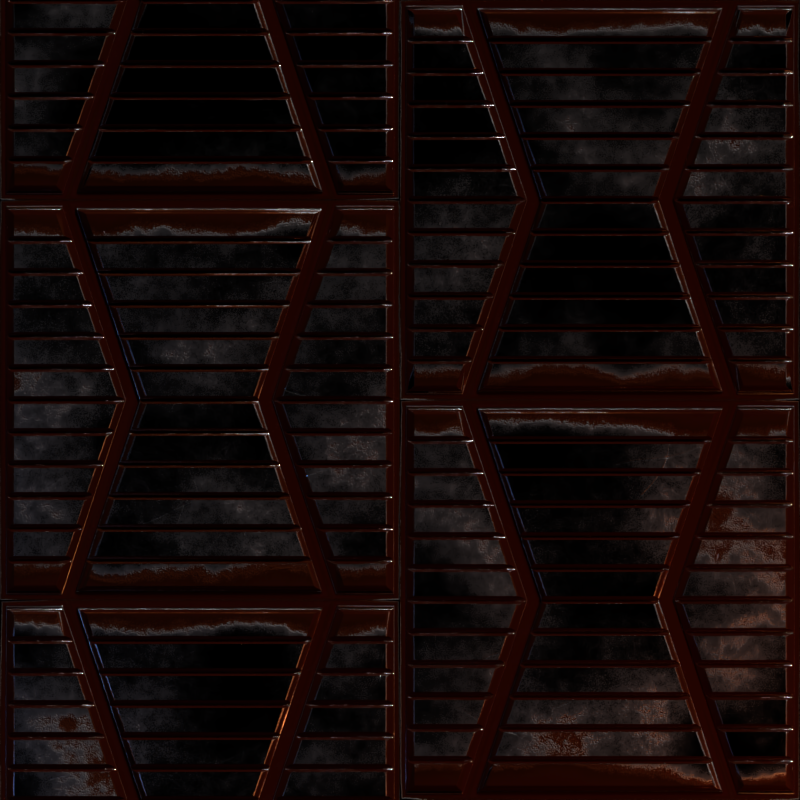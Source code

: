 # Source: Floor_01_05.blend  (saved by Blender 2.78.5; exported with 4.5.12 LTS)
import bpy
from mathutils import Matrix  # noqa: F401  (used for matrix-valued properties, if any)

bpy.ops.wm.read_factory_settings(use_empty=True)
scene = bpy.context.scene
scene.name = 'Scene'

# ---- collections
col_collection_1 = bpy.data.collections.new('Collection 1'); scene.collection.children.link(col_collection_1)
col_collection_2 = bpy.data.collections.new('Collection 2'); scene.collection.children.link(col_collection_2)
col_collection_2.hide_render = True
col_collection_2.hide_viewport = True
col_collection_3 = bpy.data.collections.new('Collection 3'); scene.collection.children.link(col_collection_3)
col_collection_3.hide_render = True
col_collection_3.hide_viewport = True
col_collection_4 = bpy.data.collections.new('Collection 4'); scene.collection.children.link(col_collection_4)

# ---- images (referenced by path relative to the original .blend; pixels are not part of the script)
import os
ASSET_DIR = os.environ.get("B2B_ASSET_DIR", "")  # directory of the original .blend (textures are referenced by path, not embedded)
HERE = os.path.dirname(os.path.abspath(__file__))  # packed textures are extracted next to this script under _unpacked/

def load_image(name, relpath, width, height, colorspace="sRGB"):
    """Load a texture the original file referenced (path relative to the .blend, or extracted next to this script)."""
    p = next((c for c in (os.path.join(HERE, relpath), os.path.join(ASSET_DIR, relpath)) if relpath and os.path.exists(c)), "")
    if p:
        img = bpy.data.images.load(p, check_existing=True)
        img.name = name
    else:  # same state as the original file: an image datablock whose file is absent (Cycles renders it pink)
        img = bpy.data.images.new(name, width, height)
        img.source = "FILE"
        img.filepath = "//" + (relpath or name)
    img.colorspace_settings.name = colorspace
    return img
img_floor_01_bum = load_image('Floor 01 BUM', 'Floor 01 BUM.png', 1024, 1024, 'sRGB')

# ---- materials (node trees are filled in below, after node groups)
mat_material_001 = bpy.data.materials.new('Material.001')
mat_material_001.alpha_threshold = 0.0
mat_material_001.roughness = 0.5
mat_material = bpy.data.materials.new('Material')
mat_material.alpha_threshold = 0.0
mat_material.roughness = 0.5
mat_material.line_color = (0.0, 0.0, 0.0, 1.0)
mat_material_002 = bpy.data.materials.new('Material.002')
mat_material_002.alpha_threshold = 0.0
mat_material_002.roughness = 0.5

# ---- node groups
ng_scratch_base = bpy.data.node_groups.new('Scratch base', 'ShaderNodeTree')
_s = ng_scratch_base.interface.new_socket(name='Color', in_out='OUTPUT', socket_type='NodeSocketColor')
_s.default_value = (0.0, 0.0, 0.0, 0.0)
_s = ng_scratch_base.interface.new_socket(name='Vector', in_out='INPUT', socket_type='NodeSocketVector')
_s.min_value = 0.0
_s.max_value = 1.0
_s.hide_value = True
_N = ng_scratch_base.nodes; _L = ng_scratch_base.links
n0 = _N.new('ShaderNodeValToRGB'); n0.name = 'ColorRamp.004'; n0.location = (97, 1)
n0.width = 230
while len(n0.color_ramp.elements) > 1: n0.color_ramp.elements.remove(n0.color_ramp.elements[-1])
n0.color_ramp.elements[0].position = 0.01435; n0.color_ramp.elements[0].color = (1.0, 1.0, 1.0, 1.0)
_e = n0.color_ramp.elements.new(0.01435); _e.color = (0.0, 0.0, 0.0, 1.0)
n1 = _N.new('ShaderNodeTexNoise'); n1.name = 'Musgrave Texture'; n1.location = (-97, -1)
n1.width = 150
n1.noise_type = 'RIDGED_MULTIFRACTAL'
n1.normalize = False
n1.inputs[2].default_value = 2.1
n1.inputs[3].default_value = 1.3
n1.inputs[4].default_value = 1.0
n1.inputs[5].default_value = 1.0
n1.inputs[6].default_value = -0.119
n2 = _N.new('NodeGroupInput'); n2.name = 'Group Input'; n2.location = (-297, 0)
n3 = _N.new('NodeGroupOutput'); n3.name = 'Group Output'; n3.location = (297, 0)
_L.new(n1.outputs[0], n0.inputs[0])
_L.new(n2.outputs[0], n1.inputs[0])
_L.new(n0.outputs[0], n3.inputs[0])
n3.is_active_output = True

# ---- material node trees
mat_material_001.use_nodes = True; mat_material_001.node_tree.nodes.clear()
_N = mat_material_001.node_tree.nodes; _L = mat_material_001.node_tree.links
n0 = _N.new('ShaderNodeTexNoise'); n0.name = 'Noise Texture.003'; n0.location = (-1038, 920)
n0.inputs[2].default_value = 3.13
n1 = _N.new('ShaderNodeTexNoise'); n1.name = 'Noise Texture'; n1.location = (-1262, 327)
n1.inputs[2].default_value = 1.13
n2 = _N.new('ShaderNodeTexNoise'); n2.name = 'Noise Texture.001'; n2.location = (-983, 243)
n2.inputs[2].default_value = -14.15
n3 = _N.new('ShaderNodeTexCoord'); n3.name = 'Texture Coordinate'; n3.location = (-2671, 574)
n4 = _N.new('ShaderNodeTexVoronoi'); n4.name = 'Voronoi Texture.001'; n4.location = (-2731, -389)
n4.inputs[2].default_value = 2.02
n5 = _N.new('ShaderNodeMix'); n5.name = 'Mix.006'; n5.location = (-2400, -634)
n5.data_type = 'RGBA'
n6 = _N.new('ShaderNodeMapping'); n6.name = 'Mapping'; n6.location = (-2208, -647)
n6.hide = True
n6.inputs[2].default_value = (0.05236, -0.6144, 0.178)
n7 = _N.new('ShaderNodeGroup'); n7.name = 'Group.001'; n7.location = (-1977, -633)
n7.node_tree = ng_scratch_base
n8 = _N.new('ShaderNodeValToRGB'); n8.name = 'ColorRamp.001'; n8.location = (-1237, 691)
while len(n8.color_ramp.elements) > 1: n8.color_ramp.elements.remove(n8.color_ramp.elements[-1])
n8.color_ramp.elements[0].position = 0.4955; n8.color_ramp.elements[0].color = (0.0, 0.0, 0.0, 1.0)
_e = n8.color_ramp.elements.new(0.5455); _e.color = (1.0, 1.0, 1.0, 1.0)
n9 = _N.new('ShaderNodeNewGeometry'); n9.name = 'Geometry'; n9.location = (-1887, 873)
n10 = _N.new('ShaderNodeMix'); n10.name = 'Mix.001'; n10.location = (-677, 501)
n10.data_type = 'RGBA'
n10.blend_type = 'OVERLAY'
n10.inputs[0].default_value = 0.1909
n11 = _N.new('ShaderNodeMix'); n11.name = 'Mix'; n11.location = (-884, 515)
n11.data_type = 'RGBA'
n11.blend_type = 'OVERLAY'
n11.inputs[0].default_value = 0.6636
n12 = _N.new('ShaderNodeValToRGB'); n12.name = 'ColorRamp.005'; n12.location = (-1283, -272)
while len(n12.color_ramp.elements) > 1: n12.color_ramp.elements.remove(n12.color_ramp.elements[-1])
n12.color_ramp.elements[0].position = 0.4545; n12.color_ramp.elements[0].color = (0.0, 0.0, 0.0, 1.0)
_e = n12.color_ramp.elements.new(0.4909); _e.color = (1.0, 1.0, 1.0, 1.0)
n13 = _N.new('ShaderNodeTexNoise'); n13.name = 'Noise Texture.005'; n13.location = (-258, -718)
n14 = _N.new('NodeReroute'); n14.name = 'Reroute'; n14.location = (-2450, 488)
n14.width = 16
n14.socket_idname = 'NodeSocketVector'
n15 = _N.new('ShaderNodeMix'); n15.name = 'Mix.002'; n15.location = (-457, 496)
n15.data_type = 'RGBA'
n15.blend_type = 'OVERLAY'
n16 = _N.new('ShaderNodeTexNoise'); n16.name = 'Noise Texture.002'; n16.location = (-710, 225)
n16.inputs[2].default_value = 178.6
n17 = _N.new('ShaderNodeTexNoise'); n17.name = 'Noise Texture.006'; n17.location = (-714, 21)
n17.inputs[2].default_value = 400.0
n18 = _N.new('ShaderNodeMix'); n18.name = 'Mix.011'; n18.location = (-124, 518)
n18.data_type = 'RGBA'
n18.blend_type = 'ADD'
n18.inputs[0].default_value = 1.0
n19 = _N.new('ShaderNodeMix'); n19.name = 'Mix.004'; n19.location = (-604, 807)
n19.data_type = 'RGBA'
n19.blend_type = 'OVERLAY'
n19.inputs[0].default_value = 1.0
n19.inputs[6].default_value = (0.2541, 0.2541, 0.2541, 1.0)
n20 = _N.new('ShaderNodeValToRGB'); n20.name = 'ColorRamp.002'; n20.location = (16, 949)
while len(n20.color_ramp.elements) > 1: n20.color_ramp.elements.remove(n20.color_ramp.elements[-1])
n20.color_ramp.elements[0].position = 0.25; n20.color_ramp.elements[0].color = (1.0, 1.0, 1.0, 1.0)
_e = n20.color_ramp.elements.new(0.7); _e.color = (0.0, 0.0, 0.0, 1.0)
n21 = _N.new('ShaderNodeTexNoise'); n21.name = 'Noise Texture.004'; n21.location = (-2375, -233)
n21.inputs[2].default_value = 2.3
n22 = _N.new('ShaderNodeMix'); n22.name = 'Mix.007'; n22.location = (-2252, -464)
n22.data_type = 'RGBA'
n23 = _N.new('ShaderNodeGroup'); n23.name = 'Group'; n23.location = (-1973, -491)
n23.node_tree = ng_scratch_base
n24 = _N.new('ShaderNodeMix'); n24.name = 'Mix.008'; n24.location = (-1783, -656)
n24.hide = True
n24.data_type = 'RGBA'
n24.blend_type = 'ADD'
n24.inputs[0].default_value = 1.0
n25 = _N.new('NodeReroute'); n25.name = 'Reroute.001'; n25.location = (-1346, -605)
n25.width = 16
n26 = _N.new('ShaderNodeRGBCurve'); n26.name = 'RGB Curves'; n26.location = (-1602, -396)
_c = n26.mapping.curves[3]
while len(_c.points) > 2: _c.points.remove(_c.points[-1])
_c.points[0].location = (0.0, 0.0); _c.points[0].handle_type = 'AUTO'
_c.points[1].location = (0.10909, 0.04375); _c.points[1].handle_type = 'AUTO'
_p = _c.points.new(0.33182, 0.9625); _p.handle_type = 'AUTO'
n26.mapping.update()
n27 = _N.new('ShaderNodeMix'); n27.name = 'Mix.009'; n27.location = (-1310, -599)
n27.data_type = 'RGBA'
n27.blend_type = 'MULTIPLY'
n27.inputs[0].default_value = 5.0
n28 = _N.new('ShaderNodeMix'); n28.name = 'Mix.010'; n28.location = (-984, -520)
n28.data_type = 'RGBA'
n28.blend_type = 'MULTIPLY'
n28.inputs[0].default_value = 1.0
n29 = _N.new('ShaderNodeValToRGB'); n29.name = 'ColorRamp.003'; n29.location = (74, 311)
n29.width = 237
while len(n29.color_ramp.elements) > 1: n29.color_ramp.elements.remove(n29.color_ramp.elements[-1])
n29.color_ramp.elements[0].position = 0.4357; n29.color_ramp.elements[0].color = (0.2929, 0.2666, 0.2617, 1.0)
_e = n29.color_ramp.elements.new(0.4688); _e.color = (0.002733, 0.002733, 0.002733, 1.0)
_e = n29.color_ramp.elements.new(0.5049); _e.color = (0.1432, 0.1432, 0.1432, 1.0)
_e = n29.color_ramp.elements.new(0.509); _e.color = (1.0, 1.0, 1.0, 1.0)
n30 = _N.new('ShaderNodeOutputMaterial'); n30.name = 'Material Output'; n30.location = (1728, 391)
n31 = _N.new('ShaderNodeValToRGB'); n31.name = 'ColorRamp'; n31.location = (115, 596)
while len(n31.color_ramp.elements) > 1: n31.color_ramp.elements.remove(n31.color_ramp.elements[-1])
n31.color_ramp.elements[0].position = 0.15; n31.color_ramp.elements[0].color = (0.03684, 0.003889, 0.00156, 1.0)
_e = n31.color_ramp.elements.new(0.4182); _e.color = (0.01593, 0.003193, 0.0007361, 1.0)
_e = n31.color_ramp.elements.new(0.5045); _e.color = (0.06712, 0.01482, 0.005011, 1.0)
_e = n31.color_ramp.elements.new(0.509); _e.color = (0.1648, 0.1504, 0.1477, 1.0)
_e = n31.color_ramp.elements.new(0.7136); _e.color = (0.1682, 0.1682, 0.1682, 1.0)
_e = n31.color_ramp.elements.new(0.9909); _e.color = (1.0, 1.0, 1.0, 1.0)
n32 = _N.new('ShaderNodeMix'); n32.name = 'Mix.005'; n32.location = (435, 772)
n32.data_type = 'RGBA'
n32.blend_type = 'SUBTRACT'
n32.inputs[0].default_value = 0.1068
n33 = _N.new('ShaderNodeTexGradient'); n33.name = 'Gradient Texture'; n33.location = (1060, -196)
n34 = _N.new('ShaderNodeTexCoord'); n34.name = 'Texture Coordinate.001'; n34.location = (416, -173)
n35 = _N.new('ShaderNodeMapping'); n35.name = 'Mapping.001'; n35.location = (660, -171)
n35.vector_type = 'TEXTURE'
n35.inputs[1].default_value = (210.0, 110.6, 0.22)
n35.inputs[2].default_value = (1.571, 1.571, 1.571)
n35.inputs[3].default_value = (0.31, -1.96, 250.7)
n36 = _N.new('ShaderNodeMix'); n36.name = 'Mix.012'; n36.location = (405, 241)
n36.data_type = 'RGBA'
n36.blend_type = 'SUBTRACT'
n37 = _N.new('ShaderNodeValToRGB'); n37.name = 'ColorRamp.004'; n37.location = (-748, -433)
while len(n37.color_ramp.elements) > 1: n37.color_ramp.elements.remove(n37.color_ramp.elements[-1])
n37.color_ramp.elements[0].position = 0.2409; n37.color_ramp.elements[0].color = (0.0, 0.0, 0.0, 1.0)
_e = n37.color_ramp.elements.new(0.5182); _e.color = (1.0, 1.0, 1.0, 1.0)
n38 = _N.new('ShaderNodeMath'); n38.name = 'Math'; n38.location = (19, 13)
n38.operation = 'MULTIPLY'
n38.inputs[1].default_value = 2.0
n39 = _N.new('ShaderNodeMix'); n39.name = 'Mix.013'; n39.location = (625, 231)
n39.data_type = 'RGBA'
n39.blend_type = 'SUBTRACT'
n39.inputs[0].default_value = 2.0
n40 = _N.new('ShaderNodeBsdfPrincipled'); n40.name = 'Principled BSDF'; n40.location = (1157, 591)
n40.width = 150
n40.subsurface_method = 'BURLEY'
n40.inputs[1].default_value = 1.0
n40.inputs[3].default_value = 1.45
n40.inputs[9].default_value = (1.0, 1.0, 1.0)
n41 = _N.new('ShaderNodeBump'); n41.name = 'Bump'; n41.location = (845, 238)
n41.inputs[0].default_value = 0.2
n41.inputs[1].default_value = 0.1
n41.inputs[2].default_value = 1.0
_L.new(n11.outputs[2], n10.inputs[6])
_L.new(n9.outputs[7], n8.inputs[0])
_L.new(n10.outputs[2], n15.inputs[6])
_L.new(n2.outputs[1], n10.inputs[7])
_L.new(n15.outputs[2], n18.inputs[6])
_L.new(n16.outputs[1], n15.inputs[7])
_L.new(n14.outputs[0], n1.inputs[0])
_L.new(n14.outputs[0], n2.inputs[0])
_L.new(n14.outputs[0], n16.inputs[0])
_L.new(n3.outputs[3], n14.inputs[0])
_L.new(n8.outputs[0], n11.inputs[6])
_L.new(n14.outputs[0], n0.inputs[0])
_L.new(n1.outputs[0], n11.inputs[7])
_L.new(n0.outputs[0], n19.inputs[7])
_L.new(n19.outputs[2], n15.inputs[0])
_L.new(n31.outputs[0], n40.inputs[0])
_L.new(n15.outputs[2], n29.inputs[0])
_L.new(n14.outputs[0], n22.inputs[6])
_L.new(n14.outputs[0], n21.inputs[0])
_L.new(n14.outputs[0], n5.inputs[6])
_L.new(n6.outputs[0], n7.inputs[0])
_L.new(n5.outputs[2], n6.inputs[0])
_L.new(n22.outputs[2], n23.inputs[0])
_L.new(n14.outputs[0], n4.inputs[0])
_L.new(n4.outputs[1], n5.inputs[7])
_L.new(n4.outputs[1], n22.inputs[7])
_L.new(n23.outputs[0], n24.inputs[6])
_L.new(n7.outputs[0], n24.inputs[7])
_L.new(n25.outputs[0], n27.inputs[6])
_L.new(n21.outputs[0], n27.inputs[7])
_L.new(n29.outputs[0], n36.inputs[6])
_L.new(n27.outputs[2], n28.inputs[6])
_L.new(n28.outputs[2], n37.inputs[0])
_L.new(n11.outputs[2], n12.inputs[0])
_L.new(n12.outputs[0], n28.inputs[7])
_L.new(n18.outputs[2], n31.inputs[0])
_L.new(n37.outputs[0], n18.inputs[7])
_L.new(n14.outputs[0], n13.inputs[0])
_L.new(n37.outputs[0], n32.inputs[7])
_L.new(n15.outputs[2], n20.inputs[0])
_L.new(n20.outputs[0], n32.inputs[6])
_L.new(n32.outputs[2], n40.inputs[2])
_L.new(n36.outputs[2], n39.inputs[6])
_L.new(n14.outputs[0], n17.inputs[0])
_L.new(n17.outputs[1], n36.inputs[7])
_L.new(n37.outputs[0], n38.inputs[0])
_L.new(n26.outputs[0], n25.inputs[0])
_L.new(n24.outputs[2], n26.inputs[1])
_L.new(n38.outputs[0], n36.inputs[0])
_L.new(n34.outputs[0], n35.inputs[0])
_L.new(n35.outputs[0], n33.inputs[0])
_L.new(n39.outputs[2], n41.inputs[3])
_L.new(n38.outputs[0], n39.inputs[7])
_L.new(n40.outputs[0], n30.inputs[0])
_L.new(n41.outputs[0], n40.inputs[5])
n30.is_active_output = True
mat_material.use_nodes = True; mat_material.node_tree.nodes.clear()
_N = mat_material.node_tree.nodes; _L = mat_material.node_tree.links
n0 = _N.new('ShaderNodeOutputMaterial'); n0.name = 'Material Output'; n0.location = (300, 300)
n1 = _N.new('ShaderNodeBsdfDiffuse'); n1.name = 'Diffuse BSDF'; n1.location = (10, 300)
n2 = _N.new('ShaderNodeTexImage'); n2.name = 'Image Texture'; n2.location = (22, 697)
n2.width = 140
n2.image = img_floor_01_bum
_L.new(n1.outputs[0], n0.inputs[0])
n0.is_active_output = True
mat_material_002.use_nodes = True; mat_material_002.node_tree.nodes.clear()
_N = mat_material_002.node_tree.nodes; _L = mat_material_002.node_tree.links
n0 = _N.new('ShaderNodeOutputMaterial'); n0.name = 'Material Output'; n0.location = (300, 300)
n1 = _N.new('ShaderNodeEmission'); n1.name = 'Emission'; n1.location = (10, 300)
n1.inputs[0].default_value = (0.8, 0.8, 0.8, 1.0)
n1.inputs[1].default_value = 3.0
_L.new(n1.outputs[0], n0.inputs[0])
n0.is_active_output = True

# ---- world
world_world = bpy.data.worlds.new('World'); scene.world = world_world
world_world.use_nodes = True; world_world.node_tree.nodes.clear()
_N = world_world.node_tree.nodes; _L = world_world.node_tree.links
n0 = _N.new('ShaderNodeOutputWorld'); n0.name = 'World Output'; n0.location = (300, 300)
n1 = _N.new('ShaderNodeBackground'); n1.name = 'Background'; n1.location = (10, 300)
n1.inputs[0].default_value = (0.05088, 0.05088, 0.05088, 1.0)
n1.inputs[1].default_value = 0.0
_L.new(n1.outputs[0], n0.inputs[0])
n0.is_active_output = True
world_world.color = (0.05088, 0.05088, 0.05088)
world_world.use_sun_shadow = False
world_world.sun_shadow_jitter_overblur = 0.0
world_world.cycles.sampling_method = 'MANUAL'
world_world.light_settings.distance = 1.0

# ---- cameras
cam_camera = bpy.data.cameras.new('Camera')
cam_camera.type = 'ORTHO'
cam_camera.clip_end = 100.0
cam_camera.lens = 35.0
cam_camera.sensor_width = 32.0
cam_camera.sensor_height = 18.0
cam_camera.ortho_scale = 4.0
cam_camera.display_size = 2.0
cam_camera.dof.focus_distance = 0.0

# ---- lights
light_point_001 = bpy.data.lights.new('Point.001', 'POINT')
light_point_001.color = (0.1708, 0.3695, 1.0)
light_point_001.transmission_factor = 0.0
light_point_001.energy = 500.0
light_point_001.shadow_buffer_clip_start = 0.5
light_point_001.shadow_soft_size = 0.1
light_point_001.shadow_maximum_resolution = 0.006
light_point_001.use_absolute_resolution = True
light_point = bpy.data.lights.new('Point', 'POINT')
light_point.color = (1.0, 0.269, 0.07047)
light_point.transmission_factor = 0.0
light_point.energy = 500.0
light_point.shadow_buffer_clip_start = 0.5
light_point.shadow_soft_size = 0.1
light_point.shadow_maximum_resolution = 0.006
light_point.use_absolute_resolution = True
light_sun_001 = bpy.data.lights.new('Sun.001', 'SUN')
light_sun_001.transmission_factor = 0.0
light_sun_001.angle = 0.1993
light_sun_001.energy = 5.0
light_sun_001.shadow_buffer_clip_start = 0.5
light_sun_001.shadow_soft_size = 0.1
light_sun_001.shadow_cascade_max_distance = 1000.0

# ---- meshes
me_plane_003 = bpy.data.meshes.new('Plane.003')
me_plane_003.from_pydata([(-4.943, 0.8944, -2.774), (-2.943, 0.8944, -2.774), (-4.943, 2.894, -2.774), (-2.943, 2.894, -2.774), (-4.943, 1.894, -2.774), (-2.943, 1.894, -2.774), (-4.609, 0.8944, -2.774), (-3.276, 0.8944, -2.774), (-3.276, 2.894, -2.774), (-4.609, 2.894, -2.774), (-3.65, 1.894, -2.774), (-4.235, 1.894, -2.774), (-4.276, 1.894, -2.774), (-4.556, 0.9328, -2.774), (-3.329, 0.9328, -2.774), (-3.329, 2.856, -2.774), (-4.556, 2.856, -2.774), (-3.609, 1.894, -2.774), (-4.512, 0.9647, -2.798), (-3.373, 0.9647, -2.798), (-3.373, 2.824, -2.798), (-4.512, 2.824, -2.798), (-3.65, 1.894, -2.781), (-4.202, 1.894, -2.798), (-4.556, 0.9328, -2.781), (-3.329, 0.9328, -2.781), (-3.329, 2.856, -2.781), (-4.556, 2.856, -2.781), (-4.235, 1.894, -2.781), (-3.683, 1.894, -2.798), (-4.914, 1.894, -2.774), (-4.914, 0.923, -2.774), (-3.255, 0.923, -2.774), (-2.971, 0.923, -2.774), (-2.971, 1.894, -2.774), (-2.971, 2.866, -2.774), (-4.63, 2.866, -2.774), (-4.914, 2.866, -2.774), (-4.63, 0.923, -2.774), (-3.255, 2.866, -2.774), (-4.306, 1.894, -2.774), (-3.579, 1.894, -2.774), (-4.871, 1.894, -2.796), (-4.871, 0.9662, -2.796), (-3.224, 0.9662, -2.796), (-3.014, 0.9662, -2.796), (-3.014, 1.894, -2.796), (-3.014, 2.823, -2.796), (-4.661, 2.823, -2.796), (-4.871, 2.823, -2.796), (-4.306, 1.894, -2.776), (-4.661, 0.9662, -2.796), (-3.224, 2.823, -2.796), (-3.533, 1.894, -2.796), (-4.914, 1.894, -2.776), (-4.914, 0.923, -2.776), (-3.255, 0.923, -2.776), (-2.971, 0.923, -2.776), (-2.971, 1.894, -2.776), (-2.971, 2.866, -2.776), (-4.63, 2.866, -2.776), (-4.914, 2.866, -2.776), (-4.63, 0.923, -2.776), (-3.255, 2.866, -2.776), (-4.352, 1.894, -2.796), (-3.579, 1.894, -2.776), (-4.943, 0.8944, -2.683), (-2.943, 0.8944, -2.683), (-4.943, 2.894, -2.683), (-2.943, 2.894, -2.683), (-4.943, 1.894, -2.683), (-2.943, 1.894, -2.683), (-4.609, 0.8944, -2.683), (-3.276, 0.8944, -2.683), (-3.276, 2.894, -2.683), (-4.609, 2.894, -2.683)], [], [(30, 54, 55, 31), (38, 62, 50, 40), (36, 60, 61, 37), (15, 26, 27, 16), (39, 63, 65, 41), (16, 27, 28, 11), (14, 7, 6, 13), (16, 9, 8, 15), (13, 6, 12, 11), (10, 17, 7, 14), (11, 12, 9, 16), (15, 8, 17, 10), (18, 23, 29, 19), (23, 21, 20, 29), (13, 24, 25, 14), (11, 28, 24, 13), (10, 22, 26, 15), (14, 25, 22, 10), (19, 25, 24, 18), (21, 27, 26, 20), (18, 24, 28, 23), (29, 22, 25, 19), (23, 28, 27, 21), (20, 26, 22, 29), (31, 0, 4, 30), (33, 1, 7, 32), (35, 3, 5, 34), (37, 2, 9, 36), (30, 4, 2, 37), (34, 5, 1, 33), (38, 6, 0, 31), (39, 8, 3, 35), (40, 12, 6, 38), (32, 7, 17, 41), (36, 9, 12, 40), (41, 17, 8, 39), (53, 52, 47, 46), (44, 53, 46, 45), (43, 42, 64, 51), (42, 49, 48, 64), (31, 55, 62, 38), (37, 61, 54, 30), (41, 65, 56, 32), (32, 56, 57, 33), (33, 57, 58, 34), (40, 50, 60, 36), (34, 58, 59, 35), (35, 59, 63, 39), (43, 55, 54, 42), (45, 57, 56, 44), (47, 59, 58, 46), (49, 61, 60, 48), (42, 54, 61, 49), (46, 58, 57, 45), (51, 62, 55, 43), (52, 63, 59, 47), (64, 50, 62, 51), (44, 56, 65, 53), (48, 60, 50, 64), (53, 65, 63, 52), (1, 5, 71, 67), (5, 3, 69, 71), (8, 9, 75, 74), (0, 6, 72, 66), (9, 2, 68, 75), (4, 0, 66, 70), (3, 8, 74, 69), (2, 4, 70, 68), (7, 1, 67, 73), (6, 7, 73, 72), (72, 73, 67, 71, 69, 74, 75, 68, 70, 66)])
me_plane_003.polygons.foreach_set('use_smooth', [True] * 71)
me_plane_003.materials.append(mat_material_001)
me_plane_003.use_remesh_preserve_volume = False
me_plane_003.use_remesh_preserve_attributes = False
me_plane_003.use_mirror_vertex_groups = False
me_plane_003.update()
me_plane_001 = bpy.data.meshes.new('Plane.001')
me_plane_001.from_pydata([(-1.0, -1.0, 0.0), (1.0, -1.0, 0.0), (-1.0, 1.0, 0.0), (1.0, 1.0, 0.0), (-1.0, 0.0, 0.0), (1.0, 0.0, 0.0), (-0.6667, -1.0, 0.0), (0.6667, -1.0, 0.0), (0.6667, 1.0, 0.0), (-0.6667, 1.0, 0.0), (0.2928, 0.0, 0.0), (-0.2928, 0.0, 0.0), (-0.3333, 0.0, 0.0), (-0.6133, -0.9615, 0.0), (0.6133, -0.9615, 0.0), (0.6133, 0.9615, 0.0), (-0.6133, 0.9615, 0.0), (0.3333, 0.0, 0.0), (-0.5691, -0.9297, -0.02456), (0.5691, -0.9297, -0.02456), (0.5691, 0.9297, -0.02456), (-0.5691, 0.9297, -0.02456), (0.2928, 0.0, -0.007599), (-0.2592, 0.0, -0.02456), (-0.6133, -0.9615, -0.007599), (0.6133, -0.9615, -0.007599), (0.6133, 0.9615, -0.007599), (-0.6133, 0.9615, -0.007599), (-0.2928, 0.0, -0.007599), (0.2592, 0.0, -0.02456), (-0.9714, 0.0, 0.0), (-0.9714, -0.9714, 0.0), (0.6873, -0.9714, 0.0), (0.9714, -0.9714, 0.0), (0.9714, 0.0, 0.0), (0.9714, 0.9714, 0.0), (-0.6873, 0.9714, 0.0), (-0.9714, 0.9714, 0.0), (-0.6873, -0.9714, 0.0), (0.6873, 0.9714, 0.0), (-0.3635, 0.0, 0.0), (0.3635, 0.0, 0.0), (-0.9282, 0.0, -0.02215), (-0.9282, -0.9282, -0.02215), (0.7184, -0.9282, -0.02215), (0.9282, -0.9282, -0.02215), (0.9282, 0.0, -0.02215), (0.9282, 0.9282, -0.02215), (-0.7184, 0.9282, -0.02215), (-0.9282, 0.9282, -0.02215), (-0.3635, 0.0, -0.002365), (-0.7184, -0.9282, -0.02215), (0.7184, 0.9282, -0.02215), (0.4091, 0.0, -0.02215), (-0.9714, 0.0, -0.002365), (-0.9714, -0.9714, -0.002365), (0.6873, -0.9714, -0.002365), (0.9714, -0.9714, -0.002365), (0.9714, 0.0, -0.002365), (0.9714, 0.9714, -0.002365), (-0.6873, 0.9714, -0.002365), (-0.9714, 0.9714, -0.002365), (-0.6873, -0.9714, -0.002365), (0.6873, 0.9714, -0.002365), (-0.4091, 0.0, -0.02215), (0.3635, 0.0, -0.002365), (-1.0, -1.0, 0.09083), (1.0, -1.0, 0.09083), (-1.0, 1.0, 0.09083), (1.0, 1.0, 0.09083), (-1.0, 0.0, 0.09083), (1.0, 0.0, 0.09083), (-0.6667, -1.0, 0.09083), (0.6667, -1.0, 0.09083), (0.6667, 1.0, 0.09083), (-0.6667, 1.0, 0.09083)], [], [(30, 54, 55, 31), (38, 62, 50, 40), (36, 60, 61, 37), (15, 26, 27, 16), (39, 63, 65, 41), (16, 27, 28, 11), (14, 7, 6, 13), (16, 9, 8, 15), (13, 6, 12, 11), (10, 17, 7, 14), (11, 12, 9, 16), (15, 8, 17, 10), (18, 23, 29, 19), (23, 21, 20, 29), (13, 24, 25, 14), (11, 28, 24, 13), (10, 22, 26, 15), (14, 25, 22, 10), (19, 25, 24, 18), (21, 27, 26, 20), (18, 24, 28, 23), (29, 22, 25, 19), (23, 28, 27, 21), (20, 26, 22, 29), (31, 0, 4, 30), (33, 1, 7, 32), (35, 3, 5, 34), (37, 2, 9, 36), (30, 4, 2, 37), (34, 5, 1, 33), (38, 6, 0, 31), (39, 8, 3, 35), (40, 12, 6, 38), (32, 7, 17, 41), (36, 9, 12, 40), (41, 17, 8, 39), (53, 52, 47, 46), (44, 53, 46, 45), (43, 42, 64, 51), (42, 49, 48, 64), (31, 55, 62, 38), (37, 61, 54, 30), (41, 65, 56, 32), (32, 56, 57, 33), (33, 57, 58, 34), (40, 50, 60, 36), (34, 58, 59, 35), (35, 59, 63, 39), (43, 55, 54, 42), (45, 57, 56, 44), (47, 59, 58, 46), (49, 61, 60, 48), (42, 54, 61, 49), (46, 58, 57, 45), (51, 62, 55, 43), (52, 63, 59, 47), (64, 50, 62, 51), (44, 56, 65, 53), (48, 60, 50, 64), (53, 65, 63, 52), (1, 5, 71, 67), (5, 3, 69, 71), (8, 9, 75, 74), (0, 6, 72, 66), (9, 2, 68, 75), (4, 0, 66, 70), (3, 8, 74, 69), (2, 4, 70, 68), (7, 1, 67, 73), (6, 7, 73, 72), (72, 73, 67, 71, 69, 74, 75, 68, 70, 66)])
me_plane_001.polygons.foreach_set('use_smooth', [True] * 71)
me_plane_001.materials.append(mat_material_001)
me_plane_001.use_remesh_preserve_volume = False
me_plane_001.use_remesh_preserve_attributes = False
me_plane_001.use_mirror_vertex_groups = False
me_plane_001.update()
me_plane_005 = bpy.data.meshes.new('Plane.005')
me_plane_005.from_pydata([(-17.15, -1.968, -3.372), (-15.15, -1.968, -3.372), (-17.15, 0.0317, -3.372), (-15.15, 0.0317, -3.372), (-17.15, -0.9683, -3.372), (-15.15, -0.9683, -3.372), (-16.82, -1.968, -3.372), (-15.49, -1.968, -3.372), (-15.49, 0.0317, -3.372), (-16.82, 0.0317, -3.372), (-15.86, -0.9683, -3.372), (-16.45, -0.9683, -3.372), (-16.49, -0.9683, -3.372), (-16.77, -1.93, -3.372), (-15.54, -1.93, -3.372), (-15.54, -0.006753, -3.372), (-16.77, -0.006753, -3.372), (-15.82, -0.9683, -3.372), (-16.72, -1.898, -3.397), (-15.58, -1.898, -3.397), (-15.58, -0.03862, -3.397), (-16.72, -0.03862, -3.397), (-15.86, -0.9683, -3.38), (-16.41, -0.9683, -3.397), (-16.77, -1.93, -3.38), (-15.54, -1.93, -3.38), (-15.54, -0.006753, -3.38), (-16.77, -0.006753, -3.38), (-16.45, -0.9683, -3.38), (-15.89, -0.9683, -3.397), (-17.12, -0.9683, -3.372), (-17.12, -1.94, -3.372), (-15.47, -1.94, -3.372), (-15.18, -1.94, -3.372), (-15.18, -0.9683, -3.372), (-15.18, 0.003092, -3.372), (-16.84, 0.003092, -3.372), (-17.12, 0.003092, -3.372), (-16.84, -1.94, -3.372), (-15.47, 0.003092, -3.372), (-16.52, -0.9683, -3.372), (-15.79, -0.9683, -3.372), (-17.08, -0.9683, -3.394), (-17.08, -1.896, -3.394), (-15.43, -1.896, -3.394), (-15.22, -1.896, -3.394), (-15.22, -0.9683, -3.394), (-15.22, -0.04014, -3.394), (-16.87, -0.04014, -3.394), (-17.08, -0.04014, -3.394), (-16.52, -0.9683, -3.374), (-16.87, -1.896, -3.394), (-15.43, -0.04014, -3.394), (-15.74, -0.9683, -3.394), (-17.12, -0.9683, -3.374), (-17.12, -1.94, -3.374), (-15.47, -1.94, -3.374), (-15.18, -1.94, -3.374), (-15.18, -0.9683, -3.374), (-15.18, 0.003092, -3.374), (-16.84, 0.003092, -3.374), (-17.12, 0.003092, -3.374), (-16.84, -1.94, -3.374), (-15.47, 0.003092, -3.374), (-16.56, -0.9683, -3.394), (-15.79, -0.9683, -3.374), (-17.15, -1.968, -3.281), (-15.15, -1.968, -3.281), (-17.15, 0.0317, -3.281), (-15.15, 0.0317, -3.281), (-17.15, -0.9683, -3.281), (-15.15, -0.9683, -3.281), (-16.82, -1.968, -3.281), (-15.49, -1.968, -3.281), (-15.49, 0.0317, -3.281), (-16.82, 0.0317, -3.281)], [], [(30, 54, 55, 31), (38, 62, 50, 40), (36, 60, 61, 37), (15, 26, 27, 16), (39, 63, 65, 41), (16, 27, 28, 11), (14, 7, 6, 13), (16, 9, 8, 15), (13, 6, 12, 11), (10, 17, 7, 14), (11, 12, 9, 16), (15, 8, 17, 10), (18, 23, 29, 19), (23, 21, 20, 29), (13, 24, 25, 14), (11, 28, 24, 13), (10, 22, 26, 15), (14, 25, 22, 10), (19, 25, 24, 18), (21, 27, 26, 20), (18, 24, 28, 23), (29, 22, 25, 19), (23, 28, 27, 21), (20, 26, 22, 29), (31, 0, 4, 30), (33, 1, 7, 32), (35, 3, 5, 34), (37, 2, 9, 36), (30, 4, 2, 37), (34, 5, 1, 33), (38, 6, 0, 31), (39, 8, 3, 35), (40, 12, 6, 38), (32, 7, 17, 41), (36, 9, 12, 40), (41, 17, 8, 39), (53, 52, 47, 46), (44, 53, 46, 45), (43, 42, 64, 51), (42, 49, 48, 64), (31, 55, 62, 38), (37, 61, 54, 30), (41, 65, 56, 32), (32, 56, 57, 33), (33, 57, 58, 34), (40, 50, 60, 36), (34, 58, 59, 35), (35, 59, 63, 39), (43, 55, 54, 42), (45, 57, 56, 44), (47, 59, 58, 46), (49, 61, 60, 48), (42, 54, 61, 49), (46, 58, 57, 45), (51, 62, 55, 43), (52, 63, 59, 47), (64, 50, 62, 51), (44, 56, 65, 53), (48, 60, 50, 64), (53, 65, 63, 52), (1, 5, 71, 67), (5, 3, 69, 71), (8, 9, 75, 74), (0, 6, 72, 66), (9, 2, 68, 75), (4, 0, 66, 70), (3, 8, 74, 69), (2, 4, 70, 68), (7, 1, 67, 73), (6, 7, 73, 72), (72, 73, 67, 71, 69, 74, 75, 68, 70, 66)])
me_plane_005.polygons.foreach_set('use_smooth', [True] * 71)
me_plane_005.materials.append(mat_material_001)
me_plane_005.use_remesh_preserve_volume = False
me_plane_005.use_remesh_preserve_attributes = False
me_plane_005.use_mirror_vertex_groups = False
me_plane_005.update()
me_plane_004 = bpy.data.meshes.new('Plane.004')
me_plane_004.from_pydata([(-2.943, 1.894, -2.774), (-0.9425, 1.894, -2.774), (-2.943, 3.894, -2.774), (-0.9425, 3.894, -2.774), (-2.943, 2.894, -2.774), (-0.9425, 2.894, -2.774), (-2.609, 1.894, -2.774), (-1.276, 1.894, -2.774), (-1.276, 3.894, -2.774), (-2.609, 3.894, -2.774), (-1.65, 2.894, -2.774), (-2.235, 2.894, -2.774), (-2.276, 2.894, -2.774), (-2.556, 1.933, -2.774), (-1.329, 1.933, -2.774), (-1.329, 3.856, -2.774), (-2.556, 3.856, -2.774), (-1.609, 2.894, -2.774), (-2.512, 1.965, -2.798), (-1.373, 1.965, -2.798), (-1.373, 3.824, -2.798), (-2.512, 3.824, -2.798), (-1.65, 2.894, -2.781), (-2.202, 2.894, -2.798), (-2.556, 1.933, -2.781), (-1.329, 1.933, -2.781), (-1.329, 3.856, -2.781), (-2.556, 3.856, -2.781), (-2.235, 2.894, -2.781), (-1.683, 2.894, -2.798), (-2.914, 2.894, -2.774), (-2.914, 1.923, -2.774), (-1.255, 1.923, -2.774), (-0.9711, 1.923, -2.774), (-0.9711, 2.894, -2.774), (-0.9711, 3.866, -2.774), (-2.63, 3.866, -2.774), (-2.914, 3.866, -2.774), (-2.63, 1.923, -2.774), (-1.255, 3.866, -2.774), (-2.306, 2.894, -2.774), (-1.579, 2.894, -2.774), (-2.871, 2.894, -2.796), (-2.871, 1.966, -2.796), (-1.224, 1.966, -2.796), (-1.014, 1.966, -2.796), (-1.014, 2.894, -2.796), (-1.014, 3.823, -2.796), (-2.661, 3.823, -2.796), (-2.871, 3.823, -2.796), (-2.306, 2.894, -2.776), (-2.661, 1.966, -2.796), (-1.224, 3.823, -2.796), (-1.533, 2.894, -2.796), (-2.914, 2.894, -2.776), (-2.914, 1.923, -2.776), (-1.255, 1.923, -2.776), (-0.9711, 1.923, -2.776), (-0.9711, 2.894, -2.776), (-0.9711, 3.866, -2.776), (-2.63, 3.866, -2.776), (-2.914, 3.866, -2.776), (-2.63, 1.923, -2.776), (-1.255, 3.866, -2.776), (-2.352, 2.894, -2.796), (-1.579, 2.894, -2.776), (-2.943, 1.894, -2.683), (-0.9425, 1.894, -2.683), (-2.943, 3.894, -2.683), (-0.9425, 3.894, -2.683), (-2.943, 2.894, -2.683), (-0.9425, 2.894, -2.683), (-2.609, 1.894, -2.683), (-1.276, 1.894, -2.683), (-1.276, 3.894, -2.683), (-2.609, 3.894, -2.683)], [], [(30, 54, 55, 31), (38, 62, 50, 40), (36, 60, 61, 37), (15, 26, 27, 16), (39, 63, 65, 41), (16, 27, 28, 11), (14, 7, 6, 13), (16, 9, 8, 15), (13, 6, 12, 11), (10, 17, 7, 14), (11, 12, 9, 16), (15, 8, 17, 10), (18, 23, 29, 19), (23, 21, 20, 29), (13, 24, 25, 14), (11, 28, 24, 13), (10, 22, 26, 15), (14, 25, 22, 10), (19, 25, 24, 18), (21, 27, 26, 20), (18, 24, 28, 23), (29, 22, 25, 19), (23, 28, 27, 21), (20, 26, 22, 29), (31, 0, 4, 30), (33, 1, 7, 32), (35, 3, 5, 34), (37, 2, 9, 36), (30, 4, 2, 37), (34, 5, 1, 33), (38, 6, 0, 31), (39, 8, 3, 35), (40, 12, 6, 38), (32, 7, 17, 41), (36, 9, 12, 40), (41, 17, 8, 39), (53, 52, 47, 46), (44, 53, 46, 45), (43, 42, 64, 51), (42, 49, 48, 64), (31, 55, 62, 38), (37, 61, 54, 30), (41, 65, 56, 32), (32, 56, 57, 33), (33, 57, 58, 34), (40, 50, 60, 36), (34, 58, 59, 35), (35, 59, 63, 39), (43, 55, 54, 42), (45, 57, 56, 44), (47, 59, 58, 46), (49, 61, 60, 48), (42, 54, 61, 49), (46, 58, 57, 45), (51, 62, 55, 43), (52, 63, 59, 47), (64, 50, 62, 51), (44, 56, 65, 53), (48, 60, 50, 64), (53, 65, 63, 52), (1, 5, 71, 67), (5, 3, 69, 71), (8, 9, 75, 74), (0, 6, 72, 66), (9, 2, 68, 75), (4, 0, 66, 70), (3, 8, 74, 69), (2, 4, 70, 68), (7, 1, 67, 73), (6, 7, 73, 72), (72, 73, 67, 71, 69, 74, 75, 68, 70, 66)])
me_plane_004.polygons.foreach_set('use_smooth', [True] * 71)
me_plane_004.materials.append(mat_material_001)
me_plane_004.use_remesh_preserve_volume = False
me_plane_004.use_remesh_preserve_attributes = False
me_plane_004.use_mirror_vertex_groups = False
me_plane_004.update()
me_plane_002 = bpy.data.meshes.new('Plane.002')
me_plane_002.from_pydata([(-0.9532, -0.005194, 0.01079), (0.9532, -0.005194, 0.01079), (-0.9532, 0.005194, 0.01079), (0.9532, 0.005194, 0.01079), (-0.9532, -0.01902, -0.01079), (0.9532, -0.01902, -0.01079), (-0.9532, 0.01902, -0.01079), (0.9532, 0.01902, -0.01079), (-0.9532, -0.01902, -0.05692), (0.9532, -0.01902, -0.05692), (0.9532, 0.01902, -0.05692), (-0.9532, 0.01902, -0.05692)], [], [(0, 1, 3, 2), (2, 3, 7, 6), (1, 0, 4, 5), (0, 2, 6, 4), (1, 5, 7, 3), (5, 4, 8, 9), (8, 11, 10, 9), (7, 5, 9, 10), (6, 7, 10, 11), (4, 6, 11, 8)])
me_plane_002.polygons.foreach_set('use_smooth', [True] * 10)
me_plane_002.use_remesh_preserve_volume = False
me_plane_002.use_remesh_preserve_attributes = False
me_plane_002.use_mirror_vertex_groups = False
me_plane_002.update()
me_plane = bpy.data.meshes.new('Plane')
me_plane.from_pydata([(-1.0, -1.0, 0.0), (1.0, -1.0, 0.0), (-1.0, 1.0, 0.0), (1.0, 1.0, 0.0)], [], [(0, 1, 3, 2)])
_uv = me_plane.uv_layers.new(name='UVMap')
_uv.uv.foreach_set('vector', [0.0001, 9.998e-05, 0.9999, 9.998e-05, 0.9999, 0.9999, 9.998e-05, 0.9999])
me_plane.materials.append(mat_material)
me_plane.use_remesh_preserve_volume = False
me_plane.use_remesh_preserve_attributes = False
me_plane.use_mirror_vertex_groups = False
me_plane.update()
me_plane_007 = bpy.data.meshes.new('Plane.007')
me_plane_007.from_pydata([(-1.0, -1.0, 0.0), (1.0, -1.0, 0.0), (-1.0, 1.0, 0.0), (1.0, 1.0, 0.0)], [], [(0, 1, 3, 2)])
me_plane_007.materials.append(mat_material_002)
me_plane_007.use_remesh_preserve_volume = False
me_plane_007.use_remesh_preserve_attributes = False
me_plane_007.use_mirror_vertex_groups = False
me_plane_007.update()
me_plane_006 = bpy.data.meshes.new('Plane.006')
me_plane_006.from_pydata([(-1.0, -1.0, 0.0), (1.0, -1.0, 0.0), (-1.0, 1.0, 0.0), (1.0, 1.0, 0.0)], [], [(0, 1, 3, 2)])
me_plane_006.materials.append(mat_material_002)
me_plane_006.use_remesh_preserve_volume = False
me_plane_006.use_remesh_preserve_attributes = False
me_plane_006.use_mirror_vertex_groups = False
me_plane_006.update()

# ---- objects
ob_plane_022 = bpy.data.objects.new('Plane.022', me_plane_003)
ob_plane_028 = bpy.data.objects.new('Plane.028', me_plane_001)
ob_plane_026 = bpy.data.objects.new('Plane.026', me_plane_001)
ob_plane_024 = bpy.data.objects.new('Plane.024', me_plane_001)
ob_plane_020 = bpy.data.objects.new('Plane.020', me_plane_001)
ob_plane_018 = bpy.data.objects.new('Plane.018', me_plane_003)
ob_plane_016 = bpy.data.objects.new('Plane.016', me_plane_005)
ob_plane_014 = bpy.data.objects.new('Plane.014', me_plane_001)
ob_plane_012 = bpy.data.objects.new('Plane.012', me_plane_001)
ob_plane_010 = bpy.data.objects.new('Plane.010', me_plane_001)
ob_plane_008 = bpy.data.objects.new('Plane.008', me_plane_001)
ob_plane_006 = bpy.data.objects.new('Plane.006', me_plane_001)
ob_plane_004 = bpy.data.objects.new('Plane.004', me_plane_001)
ob_plane_001 = bpy.data.objects.new('Plane.001', me_plane_004)
ob_plane_021 = bpy.data.objects.new('Plane.021', me_plane_002)
ob_plane_027 = bpy.data.objects.new('Plane.027', me_plane_002)
ob_plane_025 = bpy.data.objects.new('Plane.025', me_plane_002)
ob_plane_023 = bpy.data.objects.new('Plane.023', me_plane_002)
ob_plane_019 = bpy.data.objects.new('Plane.019', me_plane_002)
ob_plane_017 = bpy.data.objects.new('Plane.017', me_plane_002)
ob_plane_015 = bpy.data.objects.new('Plane.015', me_plane_002)
ob_plane_013 = bpy.data.objects.new('Plane.013', me_plane_002)
ob_plane_011 = bpy.data.objects.new('Plane.011', me_plane_002)
ob_plane_009 = bpy.data.objects.new('Plane.009', me_plane_002)
ob_plane_007 = bpy.data.objects.new('Plane.007', me_plane_002)
ob_plane_005 = bpy.data.objects.new('Plane.005', me_plane_002)
ob_plane_003 = bpy.data.objects.new('Plane.003', me_plane_002)
ob_plane_002 = bpy.data.objects.new('Plane.002', me_plane_002)
ob_camera = bpy.data.objects.new('Camera', cam_camera)
ob_plane = bpy.data.objects.new('Plane', me_plane)
ob_plane_030 = bpy.data.objects.new('Plane.030', me_plane_007)
ob_plane_029 = bpy.data.objects.new('Plane.029', me_plane_006)
ob_point_001 = bpy.data.objects.new('Point.001', light_point_001)
ob_point = bpy.data.objects.new('Point', light_point)
ob_sun = bpy.data.objects.new('Sun', light_sun_001)

# ---- transforms, parenting, visibility, modifiers, constraints
ob_plane_022.location = (5.943, 1.106, -2.774)
ob_plane_022.scale = (1.0, 1.0, -1.0)
ob_plane_022.lineart.crease_threshold = 0.0
_m = ob_plane_022.modifiers.new('Boolean', 'BOOLEAN')
_m.object = ob_plane_021
_m.solver = 'FAST'
_m = ob_plane_022.modifiers.new('Bevel', 'BEVEL')
_m.width = 0.0024
_m.width_pct = 0.0024
_m.segments = 4
_m.angle_limit = 0.1169
_m.use_clamp_overlap = False
_m.offset_type = 'WIDTH'
_m.spread = 0.0
_m = ob_plane_022.modifiers.new('EdgeSplit', 'EDGE_SPLIT')
_m.split_angle = 0.1937
ob_plane_028.location = (6.0, 3.0, 0.0)
ob_plane_028.scale = (1.0, 1.0, -1.0)
ob_plane_028.lineart.crease_threshold = 0.0
_m = ob_plane_028.modifiers.new('Boolean', 'BOOLEAN')
_m.object = ob_plane_027
_m.solver = 'FAST'
_m = ob_plane_028.modifiers.new('Bevel', 'BEVEL')
_m.width = 0.0024
_m.width_pct = 0.0024
_m.segments = 4
_m.angle_limit = 0.1169
_m.use_clamp_overlap = False
_m.offset_type = 'WIDTH'
_m.spread = 0.0
_m = ob_plane_028.modifiers.new('EdgeSplit', 'EDGE_SPLIT')
_m.split_angle = 0.1937
ob_plane_026.location = (4.0, 4.0, 0.0)
ob_plane_026.scale = (1.0, 1.0, -1.0)
ob_plane_026.lineart.crease_threshold = 0.0
_m = ob_plane_026.modifiers.new('Boolean', 'BOOLEAN')
_m.object = ob_plane_025
_m.solver = 'FAST'
_m = ob_plane_026.modifiers.new('Bevel', 'BEVEL')
_m.width = 0.0024
_m.width_pct = 0.0024
_m.segments = 4
_m.angle_limit = 0.1169
_m.use_clamp_overlap = False
_m.offset_type = 'WIDTH'
_m.spread = 0.0
_m = ob_plane_026.modifiers.new('EdgeSplit', 'EDGE_SPLIT')
_m.split_angle = 0.1937
ob_plane_024.location = (0.0, 4.0, 0.0)
ob_plane_024.scale = (1.0, 1.0, -1.0)
ob_plane_024.lineart.crease_threshold = 0.0
_m = ob_plane_024.modifiers.new('Boolean', 'BOOLEAN')
_m.object = ob_plane_023
_m.solver = 'FAST'
_m = ob_plane_024.modifiers.new('Bevel', 'BEVEL')
_m.width = 0.0024
_m.width_pct = 0.0024
_m.segments = 4
_m.angle_limit = 0.1169
_m.use_clamp_overlap = False
_m.offset_type = 'WIDTH'
_m.spread = 0.0
_m = ob_plane_024.modifiers.new('EdgeSplit', 'EDGE_SPLIT')
_m.split_angle = 0.1937
ob_plane_020.location = (0.0, 0.0, 0.0)
ob_plane_020.scale = (1.0, 1.0, -1.0)
ob_plane_020.lineart.crease_threshold = 0.0
_m = ob_plane_020.modifiers.new('Boolean', 'BOOLEAN')
_m.object = ob_plane_019
_m.solver = 'FAST'
_m = ob_plane_020.modifiers.new('Bevel', 'BEVEL')
_m.width = 0.0024
_m.width_pct = 0.0024
_m.segments = 4
_m.angle_limit = 0.1169
_m.use_clamp_overlap = False
_m.offset_type = 'WIDTH'
_m.spread = 0.0
_m = ob_plane_020.modifiers.new('EdgeSplit', 'EDGE_SPLIT')
_m.split_angle = 0.1937
ob_plane_018.location = (5.943, -2.894, -2.774)
ob_plane_018.scale = (1.0, 1.0, -1.0)
ob_plane_018.lineart.crease_threshold = 0.0
_m = ob_plane_018.modifiers.new('Boolean', 'BOOLEAN')
_m.object = ob_plane_017
_m.solver = 'FAST'
_m = ob_plane_018.modifiers.new('Bevel', 'BEVEL')
_m.width = 0.0024
_m.width_pct = 0.0024
_m.segments = 4
_m.angle_limit = 0.1169
_m.use_clamp_overlap = False
_m.offset_type = 'WIDTH'
_m.spread = 0.0
_m = ob_plane_018.modifiers.new('EdgeSplit', 'EDGE_SPLIT')
_m.split_angle = 0.1937
ob_plane_016.location = (18.15, 1.968, -3.372)
ob_plane_016.scale = (1.0, 1.0, -1.0)
ob_plane_016.lineart.crease_threshold = 0.0
_m = ob_plane_016.modifiers.new('Boolean', 'BOOLEAN')
_m.object = ob_plane_015
_m.solver = 'FAST'
_m = ob_plane_016.modifiers.new('Bevel', 'BEVEL')
_m.width = 0.0024
_m.width_pct = 0.0024
_m.segments = 4
_m.angle_limit = 0.1169
_m.use_clamp_overlap = False
_m.offset_type = 'WIDTH'
_m.spread = 0.0
_m = ob_plane_016.modifiers.new('EdgeSplit', 'EDGE_SPLIT')
_m.split_angle = 0.1937
ob_plane_014.location = (0.0, 2.0, 0.0)
ob_plane_014.scale = (1.0, 1.0, -1.0)
ob_plane_014.lineart.crease_threshold = 0.0
_m = ob_plane_014.modifiers.new('Boolean', 'BOOLEAN')
_m.object = ob_plane_013
_m.solver = 'FAST'
_m = ob_plane_014.modifiers.new('Bevel', 'BEVEL')
_m.width = 0.0024
_m.width_pct = 0.0024
_m.segments = 4
_m.angle_limit = 0.1169
_m.use_clamp_overlap = False
_m.offset_type = 'WIDTH'
_m.spread = 0.0
_m = ob_plane_014.modifiers.new('EdgeSplit', 'EDGE_SPLIT')
_m.split_angle = 0.1937
ob_plane_012.location = (0.0, -2.0, 0.0)
ob_plane_012.scale = (1.0, 1.0, -1.0)
ob_plane_012.lineart.crease_threshold = 0.0
_m = ob_plane_012.modifiers.new('Boolean', 'BOOLEAN')
_m.object = ob_plane_011
_m.solver = 'FAST'
_m = ob_plane_012.modifiers.new('Bevel', 'BEVEL')
_m.width = 0.0024
_m.width_pct = 0.0024
_m.segments = 4
_m.angle_limit = 0.1169
_m.use_clamp_overlap = False
_m.offset_type = 'WIDTH'
_m.spread = 0.0
_m = ob_plane_012.modifiers.new('EdgeSplit', 'EDGE_SPLIT')
_m.split_angle = 0.4922
ob_plane_010.location = (4.0, -2.0, 0.0)
ob_plane_010.scale = (1.0, 1.0, -1.0)
ob_plane_010.lineart.crease_threshold = 0.0
_m = ob_plane_010.modifiers.new('Boolean', 'BOOLEAN')
_m.object = ob_plane_009
_m.solver = 'FAST'
_m = ob_plane_010.modifiers.new('Bevel', 'BEVEL')
_m.width = 0.0024
_m.width_pct = 0.0024
_m.segments = 4
_m.angle_limit = 0.1169
_m.use_clamp_overlap = False
_m.offset_type = 'WIDTH'
_m.spread = 0.0
_m = ob_plane_010.modifiers.new('EdgeSplit', 'EDGE_SPLIT')
_m.split_angle = 0.4922
ob_plane_008.location = (4.0, 2.0, 0.0)
ob_plane_008.scale = (1.0, 1.0, -1.0)
ob_plane_008.lineart.crease_threshold = 0.0
_m = ob_plane_008.modifiers.new('Boolean', 'BOOLEAN')
_m.object = ob_plane_007
_m.solver = 'FAST'
_m = ob_plane_008.modifiers.new('Bevel', 'BEVEL')
_m.width = 0.0024
_m.width_pct = 0.0024
_m.segments = 4
_m.angle_limit = 0.1169
_m.use_clamp_overlap = False
_m.offset_type = 'WIDTH'
_m.spread = 0.0
_m = ob_plane_008.modifiers.new('EdgeSplit', 'EDGE_SPLIT')
_m.split_angle = 0.1937
ob_plane_006.location = (6.0, 1.0, 0.0)
ob_plane_006.scale = (1.0, 1.0, -1.0)
ob_plane_006.lineart.crease_threshold = 0.0
_m = ob_plane_006.modifiers.new('Boolean', 'BOOLEAN')
_m.object = ob_plane_005
_m.solver = 'FAST'
_m = ob_plane_006.modifiers.new('Bevel', 'BEVEL')
_m.width = 0.0024
_m.width_pct = 0.0024
_m.segments = 4
_m.angle_limit = 0.1169
_m.use_clamp_overlap = False
_m.offset_type = 'WIDTH'
_m.spread = 0.0
_m = ob_plane_006.modifiers.new('EdgeSplit', 'EDGE_SPLIT')
_m.split_angle = 0.1937
ob_plane_004.location = (6.0, -1.0, 0.0)
ob_plane_004.scale = (1.0, 1.0, -1.0)
ob_plane_004.lineart.crease_threshold = 0.0
_m = ob_plane_004.modifiers.new('Boolean', 'BOOLEAN')
_m.object = ob_plane_003
_m.solver = 'FAST'
_m = ob_plane_004.modifiers.new('Bevel', 'BEVEL')
_m.width = 0.0024
_m.width_pct = 0.0024
_m.segments = 4
_m.angle_limit = 0.1169
_m.use_clamp_overlap = False
_m.offset_type = 'WIDTH'
_m.spread = 0.0
_m = ob_plane_004.modifiers.new('EdgeSplit', 'EDGE_SPLIT')
_m.split_angle = 0.1937
ob_plane_001.location = (5.943, -2.894, -2.774)
ob_plane_001.scale = (1.0, 1.0, -1.0)
ob_plane_001.lineart.crease_threshold = 0.0
_m = ob_plane_001.modifiers.new('Boolean', 'BOOLEAN')
_m.object = ob_plane_002
_m.solver = 'FAST'
_m = ob_plane_001.modifiers.new('Bevel', 'BEVEL')
_m.width = 0.0024
_m.width_pct = 0.0024
_m.segments = 4
_m.angle_limit = 0.1169
_m.use_clamp_overlap = False
_m.offset_type = 'WIDTH'
_m.spread = 0.0
_m = ob_plane_001.modifiers.new('EdgeSplit', 'EDGE_SPLIT')
_m.split_angle = 0.1937
ob_plane_021.location = (2.0, 2.04, 0.01127)
ob_plane_021.scale = (1.026, 1.0, -0.502)
ob_plane_021.hide_render = True
ob_plane_021.display_type = 'WIRE'
ob_plane_021.lineart.crease_threshold = 0.0
_m = ob_plane_021.modifiers.new('Bevel', 'BEVEL')
_m.width = 0.0026
_m.width_pct = 0.0026
_m.segments = 3
_m.limit_method = 'NONE'
_m.spread = 0.0
_m = ob_plane_021.modifiers.new('Array', 'ARRAY')
_m.count = 13
_m.use_constant_offset = True
_m.constant_offset_displace = (0.0, 0.16, 0.0)
_m.use_relative_offset = False
ob_plane_027.location = (6.0, 2.04, 0.01127)
ob_plane_027.scale = (1.026, 1.0, -0.502)
ob_plane_027.hide_render = True
ob_plane_027.display_type = 'WIRE'
ob_plane_027.lineart.crease_threshold = 0.0
_m = ob_plane_027.modifiers.new('Bevel', 'BEVEL')
_m.width = 0.0026
_m.width_pct = 0.0026
_m.segments = 3
_m.limit_method = 'NONE'
_m.spread = 0.0
_m = ob_plane_027.modifiers.new('Array', 'ARRAY')
_m.count = 13
_m.use_constant_offset = True
_m.constant_offset_displace = (0.0, 0.16, 0.0)
_m.use_relative_offset = False
ob_plane_025.location = (4.0, 3.04, 0.01127)
ob_plane_025.scale = (1.026, 1.0, -0.502)
ob_plane_025.hide_render = True
ob_plane_025.display_type = 'WIRE'
ob_plane_025.lineart.crease_threshold = 0.0
_m = ob_plane_025.modifiers.new('Bevel', 'BEVEL')
_m.width = 0.0026
_m.width_pct = 0.0026
_m.segments = 3
_m.limit_method = 'NONE'
_m.spread = 0.0
_m = ob_plane_025.modifiers.new('Array', 'ARRAY')
_m.count = 13
_m.use_constant_offset = True
_m.constant_offset_displace = (0.0, 0.16, 0.0)
_m.use_relative_offset = False
ob_plane_023.location = (-6.676e-06, 3.04, 0.01127)
ob_plane_023.scale = (1.026, 1.0, -0.502)
ob_plane_023.hide_render = True
ob_plane_023.display_type = 'WIRE'
ob_plane_023.lineart.crease_threshold = 0.0
_m = ob_plane_023.modifiers.new('Bevel', 'BEVEL')
_m.width = 0.0026
_m.width_pct = 0.0026
_m.segments = 3
_m.limit_method = 'NONE'
_m.spread = 0.0
_m = ob_plane_023.modifiers.new('Array', 'ARRAY')
_m.count = 13
_m.use_constant_offset = True
_m.constant_offset_displace = (0.0, 0.16, 0.0)
_m.use_relative_offset = False
ob_plane_019.location = (-6.437e-06, -0.96, 0.01127)
ob_plane_019.scale = (1.026, 1.0, -0.502)
ob_plane_019.hide_render = True
ob_plane_019.display_type = 'WIRE'
ob_plane_019.lineart.crease_threshold = 0.0
_m = ob_plane_019.modifiers.new('Bevel', 'BEVEL')
_m.width = 0.0026
_m.width_pct = 0.0026
_m.segments = 3
_m.limit_method = 'NONE'
_m.spread = 0.0
_m = ob_plane_019.modifiers.new('Array', 'ARRAY')
_m.count = 13
_m.use_constant_offset = True
_m.constant_offset_displace = (0.0, 0.16, 0.0)
_m.use_relative_offset = False
ob_plane_017.location = (2.0, -1.96, 0.01127)
ob_plane_017.scale = (1.026, 1.0, -0.502)
ob_plane_017.hide_render = True
ob_plane_017.display_type = 'WIRE'
ob_plane_017.lineart.crease_threshold = 0.0
_m = ob_plane_017.modifiers.new('Bevel', 'BEVEL')
_m.width = 0.0026
_m.width_pct = 0.0026
_m.segments = 3
_m.limit_method = 'NONE'
_m.spread = 0.0
_m = ob_plane_017.modifiers.new('Array', 'ARRAY')
_m.count = 13
_m.use_constant_offset = True
_m.constant_offset_displace = (0.0, 0.16, 0.0)
_m.use_relative_offset = False
ob_plane_015.location = (2.0, 0.03998, 0.01127)
ob_plane_015.scale = (1.026, 1.0, -0.502)
ob_plane_015.hide_render = True
ob_plane_015.display_type = 'WIRE'
ob_plane_015.lineart.crease_threshold = 0.0
_m = ob_plane_015.modifiers.new('Bevel', 'BEVEL')
_m.width = 0.0026
_m.width_pct = 0.0026
_m.segments = 3
_m.limit_method = 'NONE'
_m.spread = 0.0
_m = ob_plane_015.modifiers.new('Array', 'ARRAY')
_m.count = 13
_m.use_constant_offset = True
_m.constant_offset_displace = (0.0, 0.16, 0.0)
_m.use_relative_offset = False
ob_plane_013.location = (-6.676e-06, 1.04, 0.01127)
ob_plane_013.scale = (1.026, 1.0, -0.502)
ob_plane_013.hide_render = True
ob_plane_013.display_type = 'WIRE'
ob_plane_013.lineart.crease_threshold = 0.0
_m = ob_plane_013.modifiers.new('Bevel', 'BEVEL')
_m.width = 0.0026
_m.width_pct = 0.0026
_m.segments = 3
_m.limit_method = 'NONE'
_m.spread = 0.0
_m = ob_plane_013.modifiers.new('Array', 'ARRAY')
_m.count = 13
_m.use_constant_offset = True
_m.constant_offset_displace = (0.0, 0.16, 0.0)
_m.use_relative_offset = False
ob_plane_011.location = (-6.676e-06, -2.96, 0.01127)
ob_plane_011.scale = (1.026, 1.0, -0.502)
ob_plane_011.display_type = 'WIRE'
ob_plane_011.lineart.crease_threshold = 0.0
_m = ob_plane_011.modifiers.new('Bevel', 'BEVEL')
_m.width = 0.0026
_m.width_pct = 0.0026
_m.segments = 3
_m.limit_method = 'NONE'
_m.spread = 0.0
_m = ob_plane_011.modifiers.new('Array', 'ARRAY')
_m.count = 13
_m.use_constant_offset = True
_m.constant_offset_displace = (0.0, 0.16, 0.0)
_m.use_relative_offset = False
ob_plane_009.location = (4.0, -2.96, 0.01127)
ob_plane_009.scale = (1.026, 1.0, -0.502)
ob_plane_009.display_type = 'WIRE'
ob_plane_009.lineart.crease_threshold = 0.0
_m = ob_plane_009.modifiers.new('Bevel', 'BEVEL')
_m.width = 0.0026
_m.width_pct = 0.0026
_m.segments = 3
_m.limit_method = 'NONE'
_m.spread = 0.0
_m = ob_plane_009.modifiers.new('Array', 'ARRAY')
_m.count = 13
_m.use_constant_offset = True
_m.constant_offset_displace = (0.0, 0.16, 0.0)
_m.use_relative_offset = False
ob_plane_007.location = (4.0, 1.04, 0.01127)
ob_plane_007.scale = (1.026, 1.0, -0.502)
ob_plane_007.hide_render = True
ob_plane_007.display_type = 'WIRE'
ob_plane_007.lineart.crease_threshold = 0.0
_m = ob_plane_007.modifiers.new('Bevel', 'BEVEL')
_m.width = 0.0026
_m.width_pct = 0.0026
_m.segments = 3
_m.limit_method = 'NONE'
_m.spread = 0.0
_m = ob_plane_007.modifiers.new('Array', 'ARRAY')
_m.count = 13
_m.use_constant_offset = True
_m.constant_offset_displace = (0.0, 0.16, 0.0)
_m.use_relative_offset = False
ob_plane_005.location = (6.0, 0.03998, 0.01127)
ob_plane_005.scale = (1.026, 1.0, -0.502)
ob_plane_005.hide_render = True
ob_plane_005.display_type = 'WIRE'
ob_plane_005.lineart.crease_threshold = 0.0
_m = ob_plane_005.modifiers.new('Bevel', 'BEVEL')
_m.width = 0.0026
_m.width_pct = 0.0026
_m.segments = 3
_m.limit_method = 'NONE'
_m.spread = 0.0
_m = ob_plane_005.modifiers.new('Array', 'ARRAY')
_m.count = 13
_m.use_constant_offset = True
_m.constant_offset_displace = (0.0, 0.16, 0.0)
_m.use_relative_offset = False
ob_plane_003.location = (6.0, -1.96, 0.01127)
ob_plane_003.scale = (1.026, 1.0, -0.502)
ob_plane_003.hide_render = True
ob_plane_003.display_type = 'WIRE'
ob_plane_003.lineart.crease_threshold = 0.0
_m = ob_plane_003.modifiers.new('Bevel', 'BEVEL')
_m.width = 0.0026
_m.width_pct = 0.0026
_m.segments = 3
_m.limit_method = 'NONE'
_m.spread = 0.0
_m = ob_plane_003.modifiers.new('Array', 'ARRAY')
_m.count = 13
_m.use_constant_offset = True
_m.constant_offset_displace = (0.0, 0.16, 0.0)
_m.use_relative_offset = False
ob_plane_002.location = (4.0, -0.96, 0.01127)
ob_plane_002.scale = (1.026, 1.0, -0.502)
ob_plane_002.hide_render = True
ob_plane_002.display_type = 'WIRE'
ob_plane_002.lineart.crease_threshold = 0.0
_m = ob_plane_002.modifiers.new('Bevel', 'BEVEL')
_m.width = 0.0026
_m.width_pct = 0.0026
_m.segments = 3
_m.limit_method = 'NONE'
_m.spread = 0.0
_m = ob_plane_002.modifiers.new('Array', 'ARRAY')
_m.count = 13
_m.use_constant_offset = True
_m.constant_offset_displace = (0.0, 0.16, 0.0)
_m.use_relative_offset = False
ob_camera.location = (3.0, 1.0, 7.595)
ob_camera.lineart.crease_threshold = 0.0
ob_plane.location = (3.0, 1.0, 0.02805)
ob_plane.scale = (2.0, 2.0, 2.0)
ob_plane.hide_render = True
ob_plane.lineart.crease_threshold = 0.0
ob_plane_030.location = (-6.158, 1.956, 3.003)
ob_plane_030.rotation_euler = (0.0, -1.166, 0.0)
ob_plane_030.scale = (6.716, 6.716, 6.716)
ob_plane_030.hide_render = True
ob_plane_030.visible_camera = False
ob_plane_030.lineart.crease_threshold = 0.0
ob_plane_029.location = (5.707, 2.113, 5.963)
ob_plane_029.rotation_euler = (0.02543, -0.02162, 0.5353)
ob_plane_029.scale = (17.91, 0.5619, 1.0)
ob_plane_029.hide_render = True
ob_plane_029.visible_camera = False
ob_plane_029.lineart.crease_threshold = 0.0
ob_point_001.location = (-2.004, -1.519, 1.131)
ob_point_001.lineart.crease_threshold = 0.0
ob_point.location = (7.081, -2.115, 2.348)
ob_point.lineart.crease_threshold = 0.0
ob_sun.location = (4.644, 1.748, 1.773)
ob_sun.rotation_euler = (0.5365, 1.1, 1.586)
ob_sun.lineart.crease_threshold = 0.0

# ---- collection membership
col_collection_1.objects.link(ob_plane_022)
col_collection_1.objects.link(ob_plane_028)
col_collection_1.objects.link(ob_plane_026)
col_collection_1.objects.link(ob_plane_024)
col_collection_1.objects.link(ob_plane_020)
col_collection_1.objects.link(ob_plane_018)
col_collection_1.objects.link(ob_plane_016)
col_collection_1.objects.link(ob_plane_014)
col_collection_1.objects.link(ob_plane_012)
col_collection_1.objects.link(ob_plane_010)
col_collection_1.objects.link(ob_plane_008)
col_collection_1.objects.link(ob_plane_006)
col_collection_1.objects.link(ob_plane_004)
col_collection_1.objects.link(ob_plane_001)
col_collection_2.objects.link(ob_plane_021)
col_collection_2.objects.link(ob_plane_027)
col_collection_2.objects.link(ob_plane_025)
col_collection_2.objects.link(ob_plane_023)
col_collection_2.objects.link(ob_plane_019)
col_collection_2.objects.link(ob_plane_017)
col_collection_2.objects.link(ob_plane_015)
col_collection_2.objects.link(ob_plane_013)
col_collection_2.objects.link(ob_plane_011)
col_collection_2.objects.link(ob_plane_009)
col_collection_2.objects.link(ob_plane_007)
col_collection_2.objects.link(ob_plane_005)
col_collection_2.objects.link(ob_plane_003)
col_collection_2.objects.link(ob_plane_002)
col_collection_3.objects.link(ob_camera)
col_collection_3.objects.link(ob_plane)
col_collection_4.objects.link(ob_plane_030)
col_collection_4.objects.link(ob_plane_029)
col_collection_4.objects.link(ob_point_001)
col_collection_4.objects.link(ob_point)
col_collection_4.objects.link(ob_sun)

# ---- scene / render settings (as saved in the file)
scene.camera = ob_camera
scene.frame_start = 1; scene.frame_end = 250; scene.frame_set(1)
scene.render.engine = 'CYCLES'
scene.render.resolution_x = 1024
scene.render.resolution_y = 1024
scene.render.fps = 30
scene.render.dither_intensity = 0.0
scene.render.use_border = True
scene.cycles.samples = 16
scene.cycles.sampling_pattern = 'TABULATED_SOBOL'
scene.cycles.use_adaptive_sampling = False
scene.cycles.use_light_tree = False
scene.cycles.blur_glossy = 0.0
scene.cycles.sample_clamp_indirect = 0.0
scene.cycles.bake_type = 'ROUGHNESS'
scene.view_settings.view_transform = 'Standard'
bpy.context.view_layer.update()
